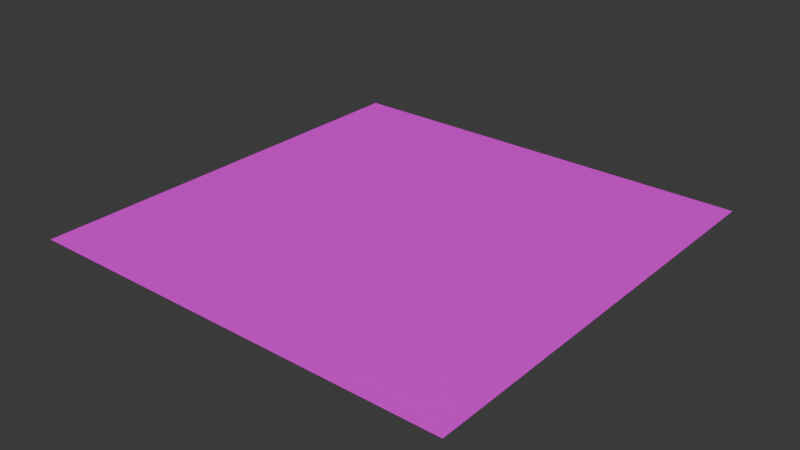 # Source: Level1.blend  (saved by Blender 4.5.90; exported with 4.5.12 LTS)
import bpy
from mathutils import Matrix  # noqa: F401  (used for matrix-valued properties, if any)

bpy.ops.wm.read_factory_settings(use_empty=True)
scene = bpy.context.scene
scene.name = 'Scene'

# ---- collections
col_collection = bpy.data.collections.new('Collection'); scene.collection.children.link(col_collection)

# ---- images (referenced by path relative to the original .blend; pixels are not part of the script)
import os
ASSET_DIR = os.environ.get("B2B_ASSET_DIR", "")  # directory of the original .blend (textures are referenced by path, not embedded)
HERE = os.path.dirname(os.path.abspath(__file__))  # packed textures are extracted next to this script under _unpacked/

def load_image(name, relpath, width, height, colorspace="sRGB"):
    """Load a texture the original file referenced (path relative to the .blend, or extracted next to this script)."""
    p = next((c for c in (os.path.join(HERE, relpath), os.path.join(ASSET_DIR, relpath)) if relpath and os.path.exists(c)), "")
    if p:
        img = bpy.data.images.load(p, check_existing=True)
        img.name = name
    else:  # same state as the original file: an image datablock whose file is absent (Cycles renders it pink)
        img = bpy.data.images.new(name, width, height)
        img.source = "FILE"
        img.filepath = "//" + (relpath or name)
    img.colorspace_settings.name = colorspace
    return img
img_water_diffuse_png = load_image('Water_Diffuse.png', 'Water_Diffuse.png', 1024, 1024, 'sRGB')

# ---- materials (node trees are filled in below, after node groups)
mat_water = bpy.data.materials.new('Water')
mat_water.roughness = 0.5

# ---- material node trees
mat_water.use_nodes = True; mat_water.node_tree.nodes.clear()
_N = mat_water.node_tree.nodes; _L = mat_water.node_tree.links
n0 = _N.new('ShaderNodeBsdfPrincipled'); n0.name = 'Principled BSDF'; n0.location = (0, 300)
n0.inputs[27].default_value = (0.0, 0.0, 0.0, 1.0)
n0.inputs[28].default_value = 1.0
n1 = _N.new('ShaderNodeOutputMaterial'); n1.name = 'Material Output'; n1.location = (280, 300)
n2 = _N.new('ShaderNodeTexImage'); n2.name = 'Image Texture'; n2.location = (-480, 300)
n2.image = img_water_diffuse_png
_L.new(n2.outputs[0], n0.inputs[0])
_L.new(n0.outputs[0], n1.inputs[0])
n1.is_active_output = True

# ---- world
world_world = bpy.data.worlds.new('World'); scene.world = world_world
world_world.use_nodes = True; world_world.node_tree.nodes.clear()
_N = world_world.node_tree.nodes; _L = world_world.node_tree.links
n0 = _N.new('ShaderNodeOutputWorld'); n0.name = 'World Output'; n0.location = (200, 100)
n1 = _N.new('ShaderNodeBackground'); n1.name = 'Background'; n1.location = (-200, 100)
n1.inputs[0].default_value = (0.05088, 0.05088, 0.05088, 1.0)
_L.new(n1.outputs[0], n0.inputs[0])
n0.is_active_output = True
world_world.color = (0.05088, 0.05088, 0.05088)
world_world.sun_shadow_jitter_overblur = 0.0

# ---- meshes
me_waterplane = bpy.data.meshes.new('WaterPlane')
me_waterplane.from_pydata([(-55.0, -55.0, 0.9244), (55.0, -55.0, 0.9244), (-55.0, 55.0, 0.9244), (55.0, 55.0, 0.9244)], [], [(1, 2, 0), (1, 3, 2)])
me_waterplane.polygons.foreach_set('use_smooth', [True] * 2)
_uv = me_waterplane.uv_layers.new(name='UVMap')
_uv.uv.foreach_set('vector', [1.0, 0.0, 0.0, 1.0, 0.0, 0.0, 1.0, 0.0, 1.0, 1.0, 0.0, 1.0])
me_waterplane.materials.append(mat_water)
me_waterplane.update()
me_waterplane.normals_split_custom_set([tuple(v) for v in zip(*[iter([0.0, 0.0, 1.0, 0.0, 0.0, 1.0, 0.0, 0.0, 1.0, 0.0, 0.0, 1.0, 0.0, 0.0, 1.0, 0.0, 0.0, 1.0])] * 3)])

# ---- objects
ob_waterplane = bpy.data.objects.new('WaterPlane', me_waterplane)

# ---- transforms, parenting, visibility, modifiers, constraints
ob_waterplane.location = (0.0, 0.0, 0.0)

# ---- collection membership
col_collection.objects.link(ob_waterplane)

# ---- scene / render settings (as saved in the file)
scene.frame_start = 1; scene.frame_end = 250; scene.frame_set(11)
scene.render.engine = 'BLENDER_EEVEE_NEXT'
bpy.context.view_layer.update()

# ---- added for rendering (the .blend has no active camera and no usable light): camera, sun
cam_auto = bpy.data.cameras.new('AutoCamera')
cam_auto.lens = 50.0
cam_auto.sensor_width = 36.0
cam_auto.clip_end = 2525.98
ob_auto_camera = bpy.data.objects.new('AutoCamera', cam_auto)
scene.collection.objects.link(ob_auto_camera)
ob_auto_camera.location = (143.931, -172.717, 116.069)
ob_auto_camera.rotation_euler = (1.09748, -7.21219e-08, 0.694738)
scene.camera = ob_auto_camera
light_auto_sun = bpy.data.lights.new('AutoSun', 'SUN')
light_auto_sun.energy = 3.0
light_auto_sun.angle = 0.0523599
ob_auto_sun = bpy.data.objects.new('AutoSun', light_auto_sun)
scene.collection.objects.link(ob_auto_sun)
ob_auto_sun.rotation_euler = (0.872665, 0.174533, 0.523599)
bpy.context.view_layer.update()
